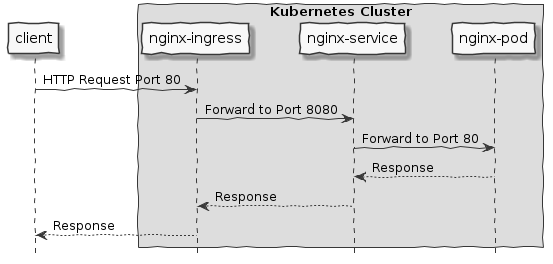

The diagram above was rendered by PlantUML. Its source (embedded in the PNG):
@startuml
skinparam handwritten true
skinparam Monochrome true
hide footbox

participant client

box "Kubernetes Cluster"
participant "nginx-ingress" as ingress
participant "nginx-service" as service
participant "nginx-pod"     as pod
end box

client        -> ingress  : HTTP Request Port 80
ingress -> service  : Forward to Port 8080
service -> pod      : Forward to Port 80

service <-- pod     : Response
ingress <-- service : Response
client <-- ingress : Response

@enduml